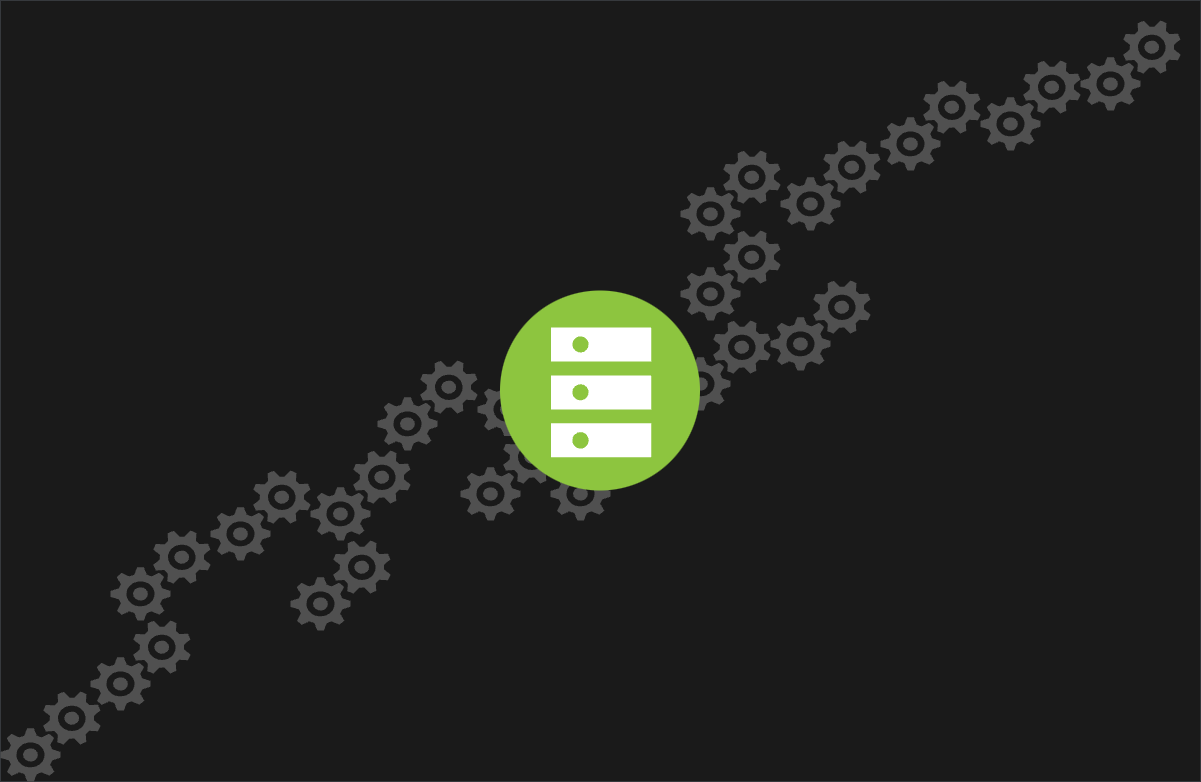

The diagram above was exported from draw.io. Its source (the exported page's mxGraphModel, read from the mxfile embedded in the PNG):
<mxGraphModel dx="594" dy="679" grid="1" gridSize="10" guides="1" tooltips="1" connect="1" arrows="1" fold="1" page="1" pageScale="1" pageWidth="827" pageHeight="1169" math="0" shadow="0">
  <root>
    <mxCell id="0" />
    <mxCell id="1" parent="0" />
    <mxCell id="izv5W7LTxJOyfIPDbQoR-29" value="" style="group" parent="1" vertex="1" connectable="0">
      <mxGeometry x="350" y="110" width="1200" height="781" as="geometry" />
    </mxCell>
    <mxCell id="izv5W7LTxJOyfIPDbQoR-1" value="" style="rounded=0;whiteSpace=wrap;html=1;hachureGap=4;fontFamily=Architects Daughter;fontSource=https%3A%2F%2Ffonts.googleapis.com%2Fcss%3Ffamily%3DArchitects%2BDaughter;fontSize=20;fillColor=#1A1A1A;strokeColor=#36393d;gradientColor=none;gradientDirection=west;" parent="izv5W7LTxJOyfIPDbQoR-29" vertex="1">
      <mxGeometry width="1200" height="781" as="geometry" />
    </mxCell>
    <mxCell id="izv5W7LTxJOyfIPDbQoR-5" value="" style="sketch=0;pointerEvents=1;shadow=0;dashed=0;html=1;strokeColor=none;labelPosition=center;verticalLabelPosition=bottom;verticalAlign=top;align=center;fillColor=#505050;shape=mxgraph.mscae.oms.services;hachureGap=4;jiggle=2;curveFitting=1;fontFamily=Architects Daughter;fontSource=https%3A%2F%2Ffonts.googleapis.com%2Fcss%3Ffamily%3DArchitects%2BDaughter;fontSize=20;" parent="izv5W7LTxJOyfIPDbQoR-29" vertex="1">
      <mxGeometry x="680" y="230" width="100" height="90" as="geometry" />
    </mxCell>
    <mxCell id="izv5W7LTxJOyfIPDbQoR-6" value="" style="sketch=0;pointerEvents=1;shadow=0;dashed=0;html=1;strokeColor=none;labelPosition=center;verticalLabelPosition=bottom;verticalAlign=top;align=center;fillColor=#505050;shape=mxgraph.mscae.oms.services;hachureGap=4;jiggle=2;curveFitting=1;fontFamily=Architects Daughter;fontSource=https%3A%2F%2Ffonts.googleapis.com%2Fcss%3Ffamily%3DArchitects%2BDaughter;fontSize=20;" parent="izv5W7LTxJOyfIPDbQoR-29" vertex="1">
      <mxGeometry x="670" y="320" width="100" height="90" as="geometry" />
    </mxCell>
    <mxCell id="izv5W7LTxJOyfIPDbQoR-7" value="" style="sketch=0;pointerEvents=1;shadow=0;dashed=0;html=1;strokeColor=none;labelPosition=center;verticalLabelPosition=bottom;verticalAlign=top;align=center;fillColor=#505050;shape=mxgraph.mscae.oms.services;hachureGap=4;jiggle=2;curveFitting=1;fontFamily=Architects Daughter;fontSource=https%3A%2F%2Ffonts.googleapis.com%2Fcss%3Ffamily%3DArchitects%2BDaughter;fontSize=20;" parent="izv5W7LTxJOyfIPDbQoR-29" vertex="1">
      <mxGeometry x="570" y="330" width="100" height="90" as="geometry" />
    </mxCell>
    <mxCell id="izv5W7LTxJOyfIPDbQoR-8" value="" style="sketch=0;pointerEvents=1;shadow=0;dashed=0;html=1;strokeColor=none;labelPosition=center;verticalLabelPosition=bottom;verticalAlign=top;align=center;fillColor=#505050;shape=mxgraph.mscae.oms.services;hachureGap=4;jiggle=2;curveFitting=1;fontFamily=Architects Daughter;fontSource=https%3A%2F%2Ffonts.googleapis.com%2Fcss%3Ffamily%3DArchitects%2BDaughter;fontSize=20;" parent="izv5W7LTxJOyfIPDbQoR-29" vertex="1">
      <mxGeometry x="477" y="345.5" width="100" height="90" as="geometry" />
    </mxCell>
    <mxCell id="izv5W7LTxJOyfIPDbQoR-9" value="" style="sketch=0;pointerEvents=1;shadow=0;dashed=0;html=1;strokeColor=none;labelPosition=center;verticalLabelPosition=bottom;verticalAlign=top;align=center;fillColor=#505050;shape=mxgraph.mscae.oms.services;hachureGap=4;jiggle=2;curveFitting=1;fontFamily=Architects Daughter;fontSource=https%3A%2F%2Ffonts.googleapis.com%2Fcss%3Ffamily%3DArchitects%2BDaughter;fontSize=20;" parent="izv5W7LTxJOyfIPDbQoR-29" vertex="1">
      <mxGeometry x="377" y="360" width="100" height="90" as="geometry" />
    </mxCell>
    <mxCell id="izv5W7LTxJOyfIPDbQoR-10" value="" style="sketch=0;pointerEvents=1;shadow=0;dashed=0;html=1;strokeColor=none;labelPosition=center;verticalLabelPosition=bottom;verticalAlign=top;align=center;fillColor=#505050;shape=mxgraph.mscae.oms.services;hachureGap=4;jiggle=2;curveFitting=1;fontFamily=Architects Daughter;fontSource=https%3A%2F%2Ffonts.googleapis.com%2Fcss%3Ffamily%3DArchitects%2BDaughter;fontSize=20;" parent="izv5W7LTxJOyfIPDbQoR-29" vertex="1">
      <mxGeometry x="460" y="430" width="100" height="90" as="geometry" />
    </mxCell>
    <mxCell id="izv5W7LTxJOyfIPDbQoR-11" value="" style="sketch=0;pointerEvents=1;shadow=0;dashed=0;html=1;strokeColor=none;labelPosition=center;verticalLabelPosition=bottom;verticalAlign=top;align=center;fillColor=#505050;shape=mxgraph.mscae.oms.services;hachureGap=4;jiggle=2;curveFitting=1;fontFamily=Architects Daughter;fontSource=https%3A%2F%2Ffonts.googleapis.com%2Fcss%3Ffamily%3DArchitects%2BDaughter;fontSize=20;" parent="izv5W7LTxJOyfIPDbQoR-29" vertex="1">
      <mxGeometry x="550" y="430" width="100" height="90" as="geometry" />
    </mxCell>
    <mxCell id="izv5W7LTxJOyfIPDbQoR-12" value="" style="sketch=0;pointerEvents=1;shadow=0;dashed=0;html=1;strokeColor=none;labelPosition=center;verticalLabelPosition=bottom;verticalAlign=top;align=center;fillColor=#505050;shape=mxgraph.mscae.oms.services;hachureGap=4;jiggle=2;curveFitting=1;fontFamily=Architects Daughter;fontSource=https%3A%2F%2Ffonts.googleapis.com%2Fcss%3Ffamily%3DArchitects%2BDaughter;fontSize=20;" parent="izv5W7LTxJOyfIPDbQoR-29" vertex="1">
      <mxGeometry x="680" y="150" width="100" height="90" as="geometry" />
    </mxCell>
    <mxCell id="izv5W7LTxJOyfIPDbQoR-13" value="" style="sketch=0;pointerEvents=1;shadow=0;dashed=0;html=1;strokeColor=none;labelPosition=center;verticalLabelPosition=bottom;verticalAlign=top;align=center;fillColor=#505050;shape=mxgraph.mscae.oms.services;hachureGap=4;jiggle=2;curveFitting=1;fontFamily=Architects Daughter;fontSource=https%3A%2F%2Ffonts.googleapis.com%2Fcss%3Ffamily%3DArchitects%2BDaughter;fontSize=20;" parent="izv5W7LTxJOyfIPDbQoR-29" vertex="1">
      <mxGeometry x="310" y="450" width="100" height="90" as="geometry" />
    </mxCell>
    <mxCell id="izv5W7LTxJOyfIPDbQoR-14" value="" style="sketch=0;pointerEvents=1;shadow=0;dashed=0;html=1;strokeColor=none;labelPosition=center;verticalLabelPosition=bottom;verticalAlign=top;align=center;fillColor=#505050;shape=mxgraph.mscae.oms.services;hachureGap=4;jiggle=2;curveFitting=1;fontFamily=Architects Daughter;fontSource=https%3A%2F%2Ffonts.googleapis.com%2Fcss%3Ffamily%3DArchitects%2BDaughter;fontSize=20;" parent="izv5W7LTxJOyfIPDbQoR-29" vertex="1">
      <mxGeometry x="210" y="470" width="100" height="90" as="geometry" />
    </mxCell>
    <mxCell id="izv5W7LTxJOyfIPDbQoR-15" value="" style="sketch=0;pointerEvents=1;shadow=0;dashed=0;html=1;strokeColor=none;labelPosition=center;verticalLabelPosition=bottom;verticalAlign=top;align=center;fillColor=#505050;shape=mxgraph.mscae.oms.services;hachureGap=4;jiggle=2;curveFitting=1;fontFamily=Architects Daughter;fontSource=https%3A%2F%2Ffonts.googleapis.com%2Fcss%3Ffamily%3DArchitects%2BDaughter;fontSize=20;" parent="izv5W7LTxJOyfIPDbQoR-29" vertex="1">
      <mxGeometry x="780" y="140" width="100" height="90" as="geometry" />
    </mxCell>
    <mxCell id="izv5W7LTxJOyfIPDbQoR-4" value="" style="image;aspect=fixed;perimeter=ellipsePerimeter;html=1;align=center;shadow=0;dashed=0;fontColor=#4277BB;labelBackgroundColor=default;fontSize=12;spacingTop=3;image=img/lib/ibm/vpc/BareMetalServer.svg;sketch=1;hachureGap=4;jiggle=2;curveFitting=1;fontFamily=Architects Daughter;fontSource=https%3A%2F%2Ffonts.googleapis.com%2Fcss%3Ffamily%3DArchitects%2BDaughter;" parent="izv5W7LTxJOyfIPDbQoR-29" vertex="1">
      <mxGeometry x="500" y="290.5" width="200" height="200" as="geometry" />
    </mxCell>
    <mxCell id="izv5W7LTxJOyfIPDbQoR-18" value="" style="sketch=0;pointerEvents=1;shadow=0;dashed=0;html=1;strokeColor=none;labelPosition=center;verticalLabelPosition=bottom;verticalAlign=top;align=center;fillColor=#505050;shape=mxgraph.mscae.oms.services;hachureGap=4;jiggle=2;curveFitting=1;fontFamily=Architects Daughter;fontSource=https%3A%2F%2Ffonts.googleapis.com%2Fcss%3Ffamily%3DArchitects%2BDaughter;fontSize=20;" parent="izv5W7LTxJOyfIPDbQoR-29" vertex="1">
      <mxGeometry x="110" y="530" width="100" height="90" as="geometry" />
    </mxCell>
    <mxCell id="izv5W7LTxJOyfIPDbQoR-19" value="" style="sketch=0;pointerEvents=1;shadow=0;dashed=0;html=1;strokeColor=none;labelPosition=center;verticalLabelPosition=bottom;verticalAlign=top;align=center;fillColor=#505050;shape=mxgraph.mscae.oms.services;hachureGap=4;jiggle=2;curveFitting=1;fontFamily=Architects Daughter;fontSource=https%3A%2F%2Ffonts.googleapis.com%2Fcss%3Ffamily%3DArchitects%2BDaughter;fontSize=20;" parent="izv5W7LTxJOyfIPDbQoR-29" vertex="1">
      <mxGeometry x="90" y="620" width="100" height="90" as="geometry" />
    </mxCell>
    <mxCell id="izv5W7LTxJOyfIPDbQoR-20" value="" style="sketch=0;pointerEvents=1;shadow=0;dashed=0;html=1;strokeColor=none;labelPosition=center;verticalLabelPosition=bottom;verticalAlign=top;align=center;fillColor=#505050;shape=mxgraph.mscae.oms.services;hachureGap=4;jiggle=2;curveFitting=1;fontFamily=Architects Daughter;fontSource=https%3A%2F%2Ffonts.googleapis.com%2Fcss%3Ffamily%3DArchitects%2BDaughter;fontSize=20;" parent="izv5W7LTxJOyfIPDbQoR-29" vertex="1">
      <mxGeometry x="290" y="540" width="100" height="90" as="geometry" />
    </mxCell>
    <mxCell id="izv5W7LTxJOyfIPDbQoR-21" value="" style="sketch=0;pointerEvents=1;shadow=0;dashed=0;html=1;strokeColor=none;labelPosition=center;verticalLabelPosition=bottom;verticalAlign=top;align=center;fillColor=#505050;shape=mxgraph.mscae.oms.services;hachureGap=4;jiggle=2;curveFitting=1;fontFamily=Architects Daughter;fontSource=https%3A%2F%2Ffonts.googleapis.com%2Fcss%3Ffamily%3DArchitects%2BDaughter;fontSize=20;" parent="izv5W7LTxJOyfIPDbQoR-29" vertex="1">
      <mxGeometry y="691" width="100" height="90" as="geometry" />
    </mxCell>
    <mxCell id="izv5W7LTxJOyfIPDbQoR-23" value="" style="sketch=0;pointerEvents=1;shadow=0;dashed=0;html=1;strokeColor=none;labelPosition=center;verticalLabelPosition=bottom;verticalAlign=top;align=center;fillColor=#505050;shape=mxgraph.mscae.oms.services;hachureGap=4;jiggle=2;curveFitting=1;fontFamily=Architects Daughter;fontSource=https%3A%2F%2Ffonts.googleapis.com%2Fcss%3Ffamily%3DArchitects%2BDaughter;fontSize=20;" parent="izv5W7LTxJOyfIPDbQoR-29" vertex="1">
      <mxGeometry x="880" y="80" width="100" height="90" as="geometry" />
    </mxCell>
    <mxCell id="izv5W7LTxJOyfIPDbQoR-24" value="" style="sketch=0;pointerEvents=1;shadow=0;dashed=0;html=1;strokeColor=none;labelPosition=center;verticalLabelPosition=bottom;verticalAlign=top;align=center;fillColor=#505050;shape=mxgraph.mscae.oms.services;hachureGap=4;jiggle=2;curveFitting=1;fontFamily=Architects Daughter;fontSource=https%3A%2F%2Ffonts.googleapis.com%2Fcss%3Ffamily%3DArchitects%2BDaughter;fontSize=20;" parent="izv5W7LTxJOyfIPDbQoR-29" vertex="1">
      <mxGeometry x="980" y="60" width="100" height="90" as="geometry" />
    </mxCell>
    <mxCell id="izv5W7LTxJOyfIPDbQoR-25" value="" style="sketch=0;pointerEvents=1;shadow=0;dashed=0;html=1;strokeColor=none;labelPosition=center;verticalLabelPosition=bottom;verticalAlign=top;align=center;fillColor=#505050;shape=mxgraph.mscae.oms.services;hachureGap=4;jiggle=2;curveFitting=1;fontFamily=Architects Daughter;fontSource=https%3A%2F%2Ffonts.googleapis.com%2Fcss%3Ffamily%3DArchitects%2BDaughter;fontSize=20;" parent="izv5W7LTxJOyfIPDbQoR-29" vertex="1">
      <mxGeometry x="1080" y="20" width="100" height="90" as="geometry" />
    </mxCell>
    <mxCell id="izv5W7LTxJOyfIPDbQoR-26" value="" style="sketch=0;pointerEvents=1;shadow=0;dashed=0;html=1;strokeColor=none;labelPosition=center;verticalLabelPosition=bottom;verticalAlign=top;align=center;fillColor=#505050;shape=mxgraph.mscae.oms.services;hachureGap=4;jiggle=2;curveFitting=1;fontFamily=Architects Daughter;fontSource=https%3A%2F%2Ffonts.googleapis.com%2Fcss%3Ffamily%3DArchitects%2BDaughter;fontSize=20;" parent="izv5W7LTxJOyfIPDbQoR-29" vertex="1">
      <mxGeometry x="770" y="280" width="100" height="90" as="geometry" />
    </mxCell>
  </root>
</mxGraphModel>